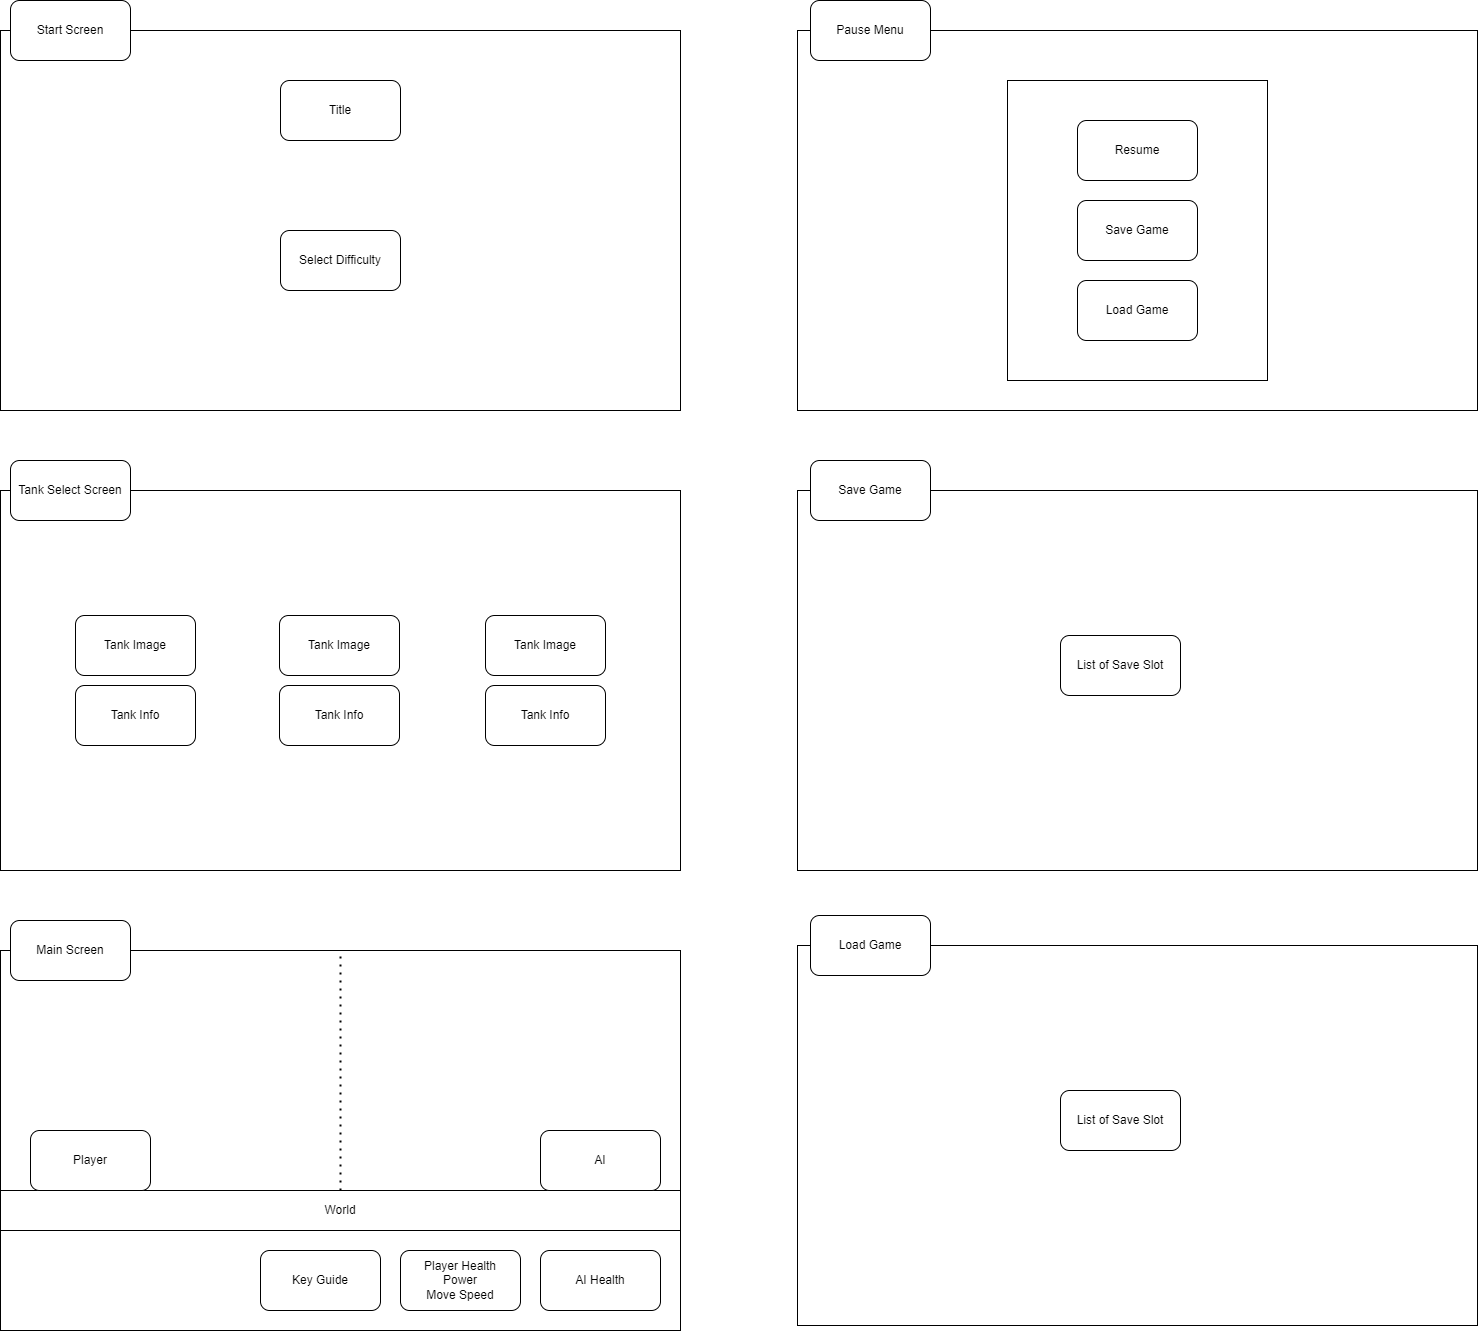

The diagram above was exported from draw.io. Its source (the exported page's mxGraphModel, read from the mxfile embedded in the PNG):
<mxGraphModel dx="1673" dy="1075" grid="1" gridSize="10" guides="1" tooltips="1" connect="1" arrows="1" fold="1" page="1" pageScale="1" pageWidth="827" pageHeight="1169" math="0" shadow="0">
  <root>
    <mxCell id="0" />
    <mxCell id="1" parent="0" />
    <mxCell id="o7OQX4ub3RwzFfJLIZ1H-16" value="" style="rounded=0;whiteSpace=wrap;html=1;" vertex="1" parent="1">
      <mxGeometry x="30" y="90" width="680" height="380" as="geometry" />
    </mxCell>
    <mxCell id="o7OQX4ub3RwzFfJLIZ1H-15" value="Start Screen" style="rounded=1;whiteSpace=wrap;html=1;" vertex="1" parent="1">
      <mxGeometry x="40" y="60" width="120" height="60" as="geometry" />
    </mxCell>
    <mxCell id="o7OQX4ub3RwzFfJLIZ1H-17" value="Title" style="rounded=1;whiteSpace=wrap;html=1;" vertex="1" parent="1">
      <mxGeometry x="310" y="140" width="120" height="60" as="geometry" />
    </mxCell>
    <mxCell id="o7OQX4ub3RwzFfJLIZ1H-18" value="Select Difficulty" style="rounded=1;whiteSpace=wrap;html=1;" vertex="1" parent="1">
      <mxGeometry x="310" y="290" width="120" height="60" as="geometry" />
    </mxCell>
    <mxCell id="o7OQX4ub3RwzFfJLIZ1H-32" value="" style="group" vertex="1" connectable="0" parent="1">
      <mxGeometry x="30" y="520" width="680" height="410" as="geometry" />
    </mxCell>
    <mxCell id="o7OQX4ub3RwzFfJLIZ1H-19" value="" style="rounded=0;whiteSpace=wrap;html=1;" vertex="1" parent="o7OQX4ub3RwzFfJLIZ1H-32">
      <mxGeometry y="30" width="680" height="380" as="geometry" />
    </mxCell>
    <mxCell id="o7OQX4ub3RwzFfJLIZ1H-21" value="Tank Select Screen" style="rounded=1;whiteSpace=wrap;html=1;" vertex="1" parent="o7OQX4ub3RwzFfJLIZ1H-32">
      <mxGeometry x="10" width="120" height="60" as="geometry" />
    </mxCell>
    <mxCell id="o7OQX4ub3RwzFfJLIZ1H-22" value="Tank Image" style="rounded=1;whiteSpace=wrap;html=1;" vertex="1" parent="o7OQX4ub3RwzFfJLIZ1H-32">
      <mxGeometry x="75" y="155" width="120" height="60" as="geometry" />
    </mxCell>
    <mxCell id="o7OQX4ub3RwzFfJLIZ1H-23" value="Tank Info" style="rounded=1;whiteSpace=wrap;html=1;" vertex="1" parent="o7OQX4ub3RwzFfJLIZ1H-32">
      <mxGeometry x="75" y="225" width="120" height="60" as="geometry" />
    </mxCell>
    <mxCell id="o7OQX4ub3RwzFfJLIZ1H-24" value="Tank Image" style="rounded=1;whiteSpace=wrap;html=1;" vertex="1" parent="o7OQX4ub3RwzFfJLIZ1H-32">
      <mxGeometry x="279" y="155" width="120" height="60" as="geometry" />
    </mxCell>
    <mxCell id="o7OQX4ub3RwzFfJLIZ1H-25" value="Tank Info" style="rounded=1;whiteSpace=wrap;html=1;" vertex="1" parent="o7OQX4ub3RwzFfJLIZ1H-32">
      <mxGeometry x="279" y="225" width="120" height="60" as="geometry" />
    </mxCell>
    <mxCell id="o7OQX4ub3RwzFfJLIZ1H-26" value="Tank Image" style="rounded=1;whiteSpace=wrap;html=1;" vertex="1" parent="o7OQX4ub3RwzFfJLIZ1H-32">
      <mxGeometry x="485" y="155" width="120" height="60" as="geometry" />
    </mxCell>
    <mxCell id="o7OQX4ub3RwzFfJLIZ1H-27" value="Tank Info" style="rounded=1;whiteSpace=wrap;html=1;" vertex="1" parent="o7OQX4ub3RwzFfJLIZ1H-32">
      <mxGeometry x="485" y="225" width="120" height="60" as="geometry" />
    </mxCell>
    <mxCell id="o7OQX4ub3RwzFfJLIZ1H-33" value="" style="group" vertex="1" connectable="0" parent="1">
      <mxGeometry x="30" y="970" width="680" height="420" as="geometry" />
    </mxCell>
    <mxCell id="o7OQX4ub3RwzFfJLIZ1H-5" value="" style="rounded=0;whiteSpace=wrap;html=1;" vertex="1" parent="o7OQX4ub3RwzFfJLIZ1H-33">
      <mxGeometry y="40" width="680" height="380" as="geometry" />
    </mxCell>
    <mxCell id="o7OQX4ub3RwzFfJLIZ1H-3" value="Main Screen" style="rounded=1;whiteSpace=wrap;html=1;" vertex="1" parent="o7OQX4ub3RwzFfJLIZ1H-33">
      <mxGeometry x="10" y="10" width="120" height="60" as="geometry" />
    </mxCell>
    <mxCell id="o7OQX4ub3RwzFfJLIZ1H-6" value="World" style="rounded=0;whiteSpace=wrap;html=1;" vertex="1" parent="o7OQX4ub3RwzFfJLIZ1H-33">
      <mxGeometry y="280" width="680" height="40" as="geometry" />
    </mxCell>
    <mxCell id="o7OQX4ub3RwzFfJLIZ1H-7" value="Player" style="rounded=1;whiteSpace=wrap;html=1;" vertex="1" parent="o7OQX4ub3RwzFfJLIZ1H-33">
      <mxGeometry x="30" y="220" width="120" height="60" as="geometry" />
    </mxCell>
    <mxCell id="o7OQX4ub3RwzFfJLIZ1H-8" value="AI" style="rounded=1;whiteSpace=wrap;html=1;" vertex="1" parent="o7OQX4ub3RwzFfJLIZ1H-33">
      <mxGeometry x="540" y="220" width="120" height="60" as="geometry" />
    </mxCell>
    <mxCell id="o7OQX4ub3RwzFfJLIZ1H-9" value="" style="endArrow=none;dashed=1;html=1;dashPattern=1 3;strokeWidth=2;rounded=0;entryX=0.5;entryY=0;entryDx=0;entryDy=0;exitX=0.5;exitY=0;exitDx=0;exitDy=0;" edge="1" parent="o7OQX4ub3RwzFfJLIZ1H-33" source="o7OQX4ub3RwzFfJLIZ1H-6" target="o7OQX4ub3RwzFfJLIZ1H-5">
      <mxGeometry width="50" height="50" relative="1" as="geometry">
        <mxPoint x="230" y="270" as="sourcePoint" />
        <mxPoint x="280" y="220" as="targetPoint" />
      </mxGeometry>
    </mxCell>
    <mxCell id="o7OQX4ub3RwzFfJLIZ1H-12" value="Player Health&lt;br&gt;Power&lt;br&gt;Move Speed" style="rounded=1;whiteSpace=wrap;html=1;" vertex="1" parent="o7OQX4ub3RwzFfJLIZ1H-33">
      <mxGeometry x="400" y="340" width="120" height="60" as="geometry" />
    </mxCell>
    <mxCell id="o7OQX4ub3RwzFfJLIZ1H-13" value="Key Guide" style="rounded=1;whiteSpace=wrap;html=1;" vertex="1" parent="o7OQX4ub3RwzFfJLIZ1H-33">
      <mxGeometry x="260" y="340" width="120" height="60" as="geometry" />
    </mxCell>
    <mxCell id="o7OQX4ub3RwzFfJLIZ1H-14" value="AI Health" style="rounded=1;whiteSpace=wrap;html=1;" vertex="1" parent="o7OQX4ub3RwzFfJLIZ1H-33">
      <mxGeometry x="540" y="340" width="120" height="60" as="geometry" />
    </mxCell>
    <mxCell id="o7OQX4ub3RwzFfJLIZ1H-44" value="" style="group" vertex="1" connectable="0" parent="1">
      <mxGeometry x="827" y="65" width="680" height="405" as="geometry" />
    </mxCell>
    <mxCell id="o7OQX4ub3RwzFfJLIZ1H-36" value="" style="rounded=0;whiteSpace=wrap;html=1;" vertex="1" parent="o7OQX4ub3RwzFfJLIZ1H-44">
      <mxGeometry y="25" width="680" height="380" as="geometry" />
    </mxCell>
    <mxCell id="o7OQX4ub3RwzFfJLIZ1H-43" value="" style="rounded=0;whiteSpace=wrap;html=1;" vertex="1" parent="o7OQX4ub3RwzFfJLIZ1H-44">
      <mxGeometry x="210" y="75" width="260" height="300" as="geometry" />
    </mxCell>
    <mxCell id="o7OQX4ub3RwzFfJLIZ1H-37" value="Pause Menu" style="rounded=1;whiteSpace=wrap;html=1;" vertex="1" parent="o7OQX4ub3RwzFfJLIZ1H-44">
      <mxGeometry x="13" y="-5" width="120" height="60" as="geometry" />
    </mxCell>
    <mxCell id="o7OQX4ub3RwzFfJLIZ1H-39" value="Resume" style="rounded=1;whiteSpace=wrap;html=1;" vertex="1" parent="o7OQX4ub3RwzFfJLIZ1H-44">
      <mxGeometry x="280" y="115" width="120" height="60" as="geometry" />
    </mxCell>
    <mxCell id="o7OQX4ub3RwzFfJLIZ1H-40" value="Save Game" style="rounded=1;whiteSpace=wrap;html=1;" vertex="1" parent="o7OQX4ub3RwzFfJLIZ1H-44">
      <mxGeometry x="280" y="195" width="120" height="60" as="geometry" />
    </mxCell>
    <mxCell id="o7OQX4ub3RwzFfJLIZ1H-41" value="Load Game" style="rounded=1;whiteSpace=wrap;html=1;" vertex="1" parent="o7OQX4ub3RwzFfJLIZ1H-44">
      <mxGeometry x="280" y="275" width="120" height="60" as="geometry" />
    </mxCell>
    <mxCell id="o7OQX4ub3RwzFfJLIZ1H-52" value="" style="group" vertex="1" connectable="0" parent="1">
      <mxGeometry x="827" y="975" width="680" height="410" as="geometry" />
    </mxCell>
    <mxCell id="o7OQX4ub3RwzFfJLIZ1H-49" value="" style="rounded=0;whiteSpace=wrap;html=1;" vertex="1" parent="o7OQX4ub3RwzFfJLIZ1H-52">
      <mxGeometry y="30" width="680" height="380" as="geometry" />
    </mxCell>
    <mxCell id="o7OQX4ub3RwzFfJLIZ1H-50" value="Load Game" style="rounded=1;whiteSpace=wrap;html=1;" vertex="1" parent="o7OQX4ub3RwzFfJLIZ1H-52">
      <mxGeometry x="13" width="120" height="60" as="geometry" />
    </mxCell>
    <mxCell id="o7OQX4ub3RwzFfJLIZ1H-51" value="List of Save Slot" style="rounded=1;whiteSpace=wrap;html=1;" vertex="1" parent="o7OQX4ub3RwzFfJLIZ1H-52">
      <mxGeometry x="263" y="175" width="120" height="60" as="geometry" />
    </mxCell>
    <mxCell id="o7OQX4ub3RwzFfJLIZ1H-53" value="" style="group" vertex="1" connectable="0" parent="1">
      <mxGeometry x="827" y="520" width="680" height="410" as="geometry" />
    </mxCell>
    <mxCell id="o7OQX4ub3RwzFfJLIZ1H-45" value="" style="rounded=0;whiteSpace=wrap;html=1;" vertex="1" parent="o7OQX4ub3RwzFfJLIZ1H-53">
      <mxGeometry y="30" width="680" height="380" as="geometry" />
    </mxCell>
    <mxCell id="o7OQX4ub3RwzFfJLIZ1H-46" value="Save Game" style="rounded=1;whiteSpace=wrap;html=1;" vertex="1" parent="o7OQX4ub3RwzFfJLIZ1H-53">
      <mxGeometry x="13" width="120" height="60" as="geometry" />
    </mxCell>
    <mxCell id="o7OQX4ub3RwzFfJLIZ1H-48" value="List of Save Slot" style="rounded=1;whiteSpace=wrap;html=1;" vertex="1" parent="o7OQX4ub3RwzFfJLIZ1H-53">
      <mxGeometry x="263" y="175" width="120" height="60" as="geometry" />
    </mxCell>
  </root>
</mxGraphModel>